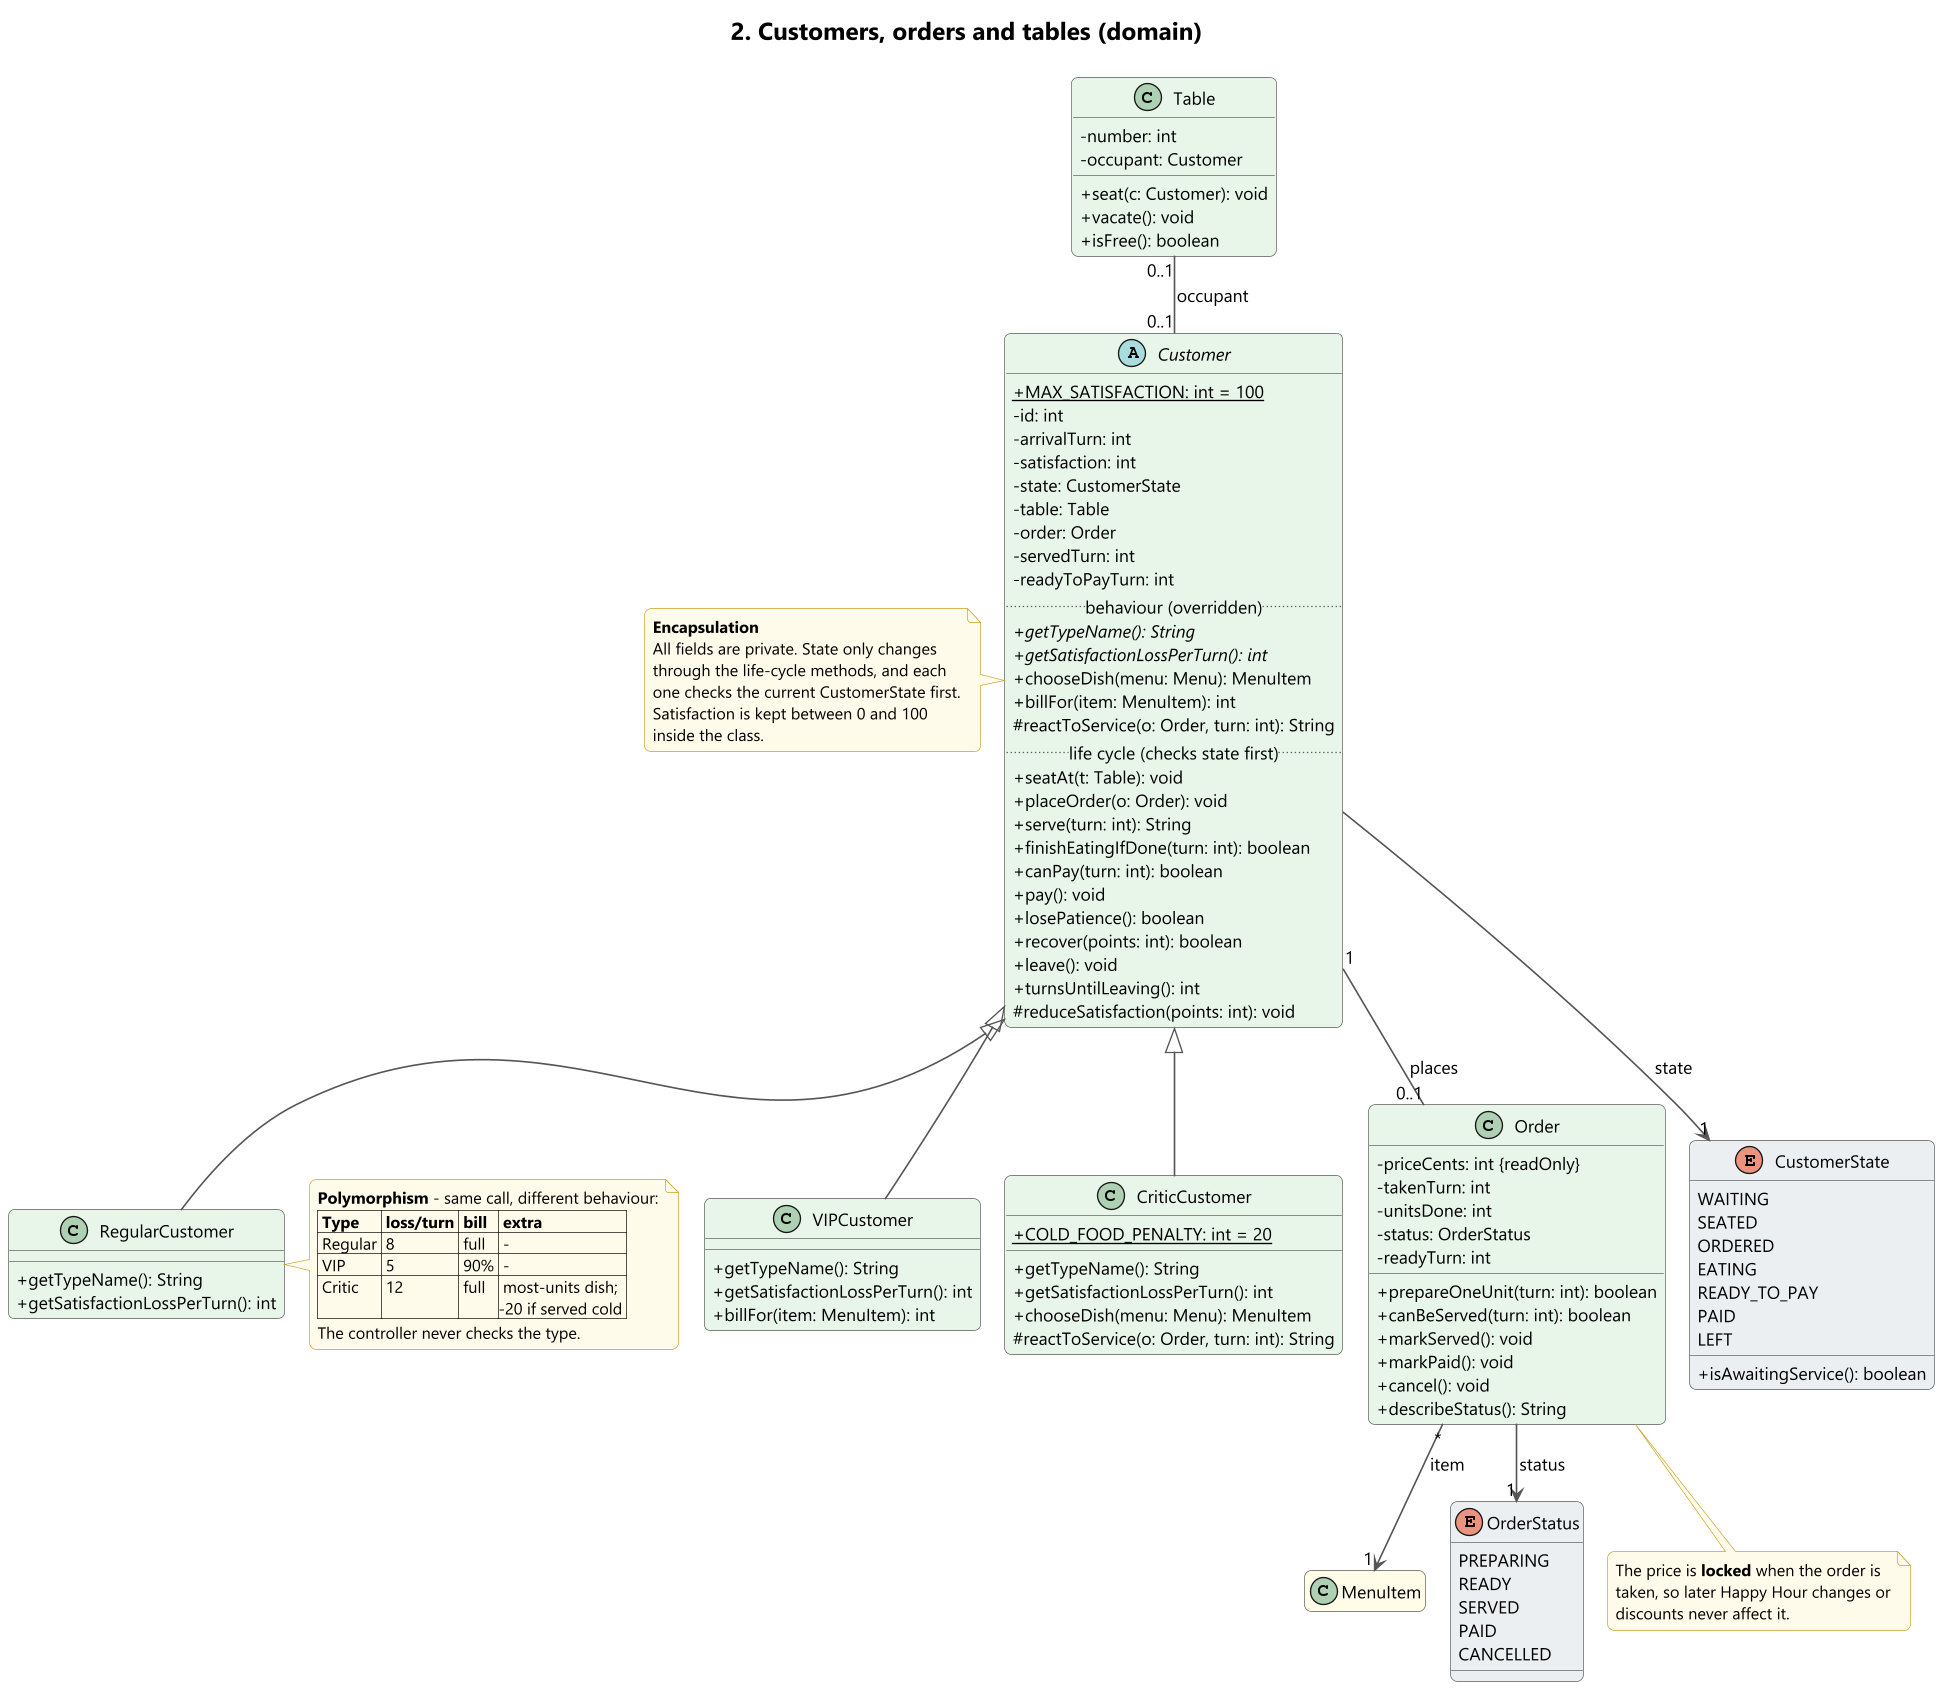

The diagram above was rendered by PlantUML. Its source (embedded in the PNG):
@startuml 2-customers-and-orders
!include style.iuml
title 2. Customers, orders and tables (domain)

abstract class Customer DOMAIN {
  + {static} MAX_SATISFACTION: int = 100
  - id: int
  - arrivalTurn: int
  - satisfaction: int
  - state: CustomerState
  - table: Table
  - order: Order
  - servedTurn: int
  - readyToPayTurn: int
  ..behaviour (overridden)..
  + {abstract} getTypeName(): String
  + {abstract} getSatisfactionLossPerTurn(): int
  + chooseDish(menu: Menu): MenuItem
  + billFor(item: MenuItem): int
  # reactToService(o: Order, turn: int): String
  ..life cycle (checks state first)..
  + seatAt(t: Table): void
  + placeOrder(o: Order): void
  + serve(turn: int): String
  + finishEatingIfDone(turn: int): boolean
  + canPay(turn: int): boolean
  + pay(): void
  + losePatience(): boolean
  + recover(points: int): boolean
  + leave(): void
  + turnsUntilLeaving(): int
  # reduceSatisfaction(points: int): void
}

class RegularCustomer DOMAIN {
  + getTypeName(): String
  + getSatisfactionLossPerTurn(): int
}

class VIPCustomer DOMAIN {
  + getTypeName(): String
  + getSatisfactionLossPerTurn(): int
  + billFor(item: MenuItem): int
}

class CriticCustomer DOMAIN {
  + {static} COLD_FOOD_PENALTY: int = 20
  + getTypeName(): String
  + getSatisfactionLossPerTurn(): int
  + chooseDish(menu: Menu): MenuItem
  # reactToService(o: Order, turn: int): String
}

class Order DOMAIN {
  - priceCents: int {readOnly}
  - takenTurn: int
  - unitsDone: int
  - status: OrderStatus
  - readyTurn: int
  + prepareOneUnit(turn: int): boolean
  + canBeServed(turn: int): boolean
  + markServed(): void
  + markPaid(): void
  + cancel(): void
  + describeStatus(): String
}

class Table DOMAIN {
  - number: int
  - occupant: Customer
  + seat(c: Customer): void
  + vacate(): void
  + isFree(): boolean
}

class MenuItem MENU {
}
hide MenuItem members

enum CustomerState ENUMC {
  WAITING
  SEATED
  ORDERED
  EATING
  READY_TO_PAY
  PAID
  LEFT
  + isAwaitingService(): boolean
}

enum OrderStatus ENUMC {
  PREPARING
  READY
  SERVED
  PAID
  CANCELLED
}

Customer <|-- RegularCustomer
Customer <|-- VIPCustomer
Customer <|-- CriticCustomer

Customer "1" -- "0..1" Order : places >
Table "0..1" -- "0..1" Customer : occupant >
Order "*" --> "1" MenuItem : item
Customer --> "1" CustomerState : state
Order --> "1" OrderStatus : status

note right of RegularCustomer
  <b>Polymorphism</b> - same call, different behaviour:
  |= Type |= loss/turn |= bill |= extra |
  | Regular | 8 | full | - |
  | VIP | 5 | 90% | - |
  | Critic | 12 | full | most-units dish;\n-20 if served cold |
  The controller never checks the type.
end note

note left of Customer
  <b>Encapsulation</b>
  All fields are private. State only changes
  through the life-cycle methods, and each
  one checks the current CustomerState first.
  Satisfaction is kept between 0 and 100
  inside the class.
end note

note bottom of Order
  The price is <b>locked</b> when the order is
  taken, so later Happy Hour changes or
  discounts never affect it.
end note
@enduml